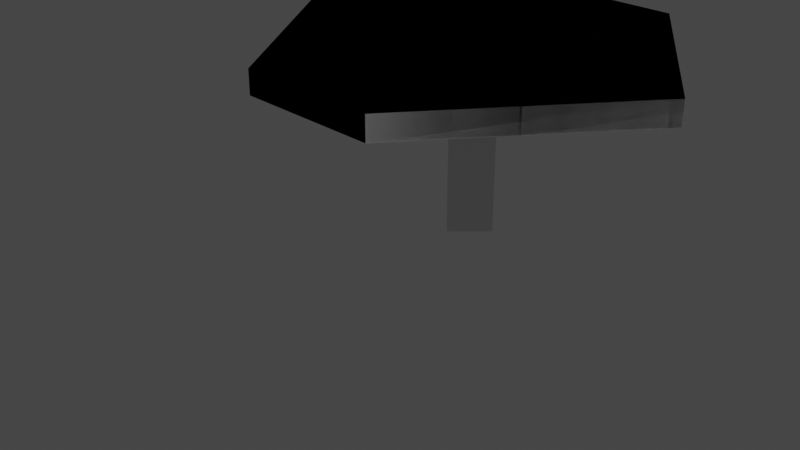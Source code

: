 # Source: Hexagonal_Table.blend  (saved by Blender 3.4.6; exported with 4.5.12 LTS)
import bpy
from mathutils import Matrix  # noqa: F401  (used for matrix-valued properties, if any)

bpy.ops.wm.read_factory_settings(use_empty=True)
scene = bpy.context.scene
scene.name = 'Scene'

# ---- collections
col_collection = bpy.data.collections.new('Collection'); scene.collection.children.link(col_collection)

# ---- materials (node trees are filled in below, after node groups)
mat_material = bpy.data.materials.new('Material')
mat_material.alpha_threshold = 0.0
mat_material.use_transparent_shadow = False
mat_material.roughness = 0.5
mat_material.line_color = (0.0, 0.0, 0.0, 1.0)

# ---- material node trees
mat_material.use_nodes = True; mat_material.node_tree.nodes.clear()
_N = mat_material.node_tree.nodes; _L = mat_material.node_tree.links
n0 = _N.new('ShaderNodeOutputMaterial'); n0.name = 'Material Output'; n0.location = (300, 300)
n1 = _N.new('ShaderNodeBsdfPrincipled'); n1.name = 'Principled BSDF'; n1.location = (10, 300)
n1.distribution = 'GGX'
n1.subsurface_method = 'RANDOM_WALK_SKIN'
n1.inputs[3].default_value = 1.45
n1.inputs[27].default_value = (0.0, 0.0, 0.0, 1.0)
n1.inputs[28].default_value = 1.0
_L.new(n1.outputs[0], n0.inputs[0])
n0.is_active_output = True

# ---- world
world_world = bpy.data.worlds.new('World'); scene.world = world_world
world_world.use_nodes = True; world_world.node_tree.nodes.clear()
_N = world_world.node_tree.nodes; _L = world_world.node_tree.links
n0 = _N.new('ShaderNodeOutputWorld'); n0.name = 'World Output'; n0.location = (300, 300)
n1 = _N.new('ShaderNodeBackground'); n1.name = 'Background'; n1.location = (10, 300)
n1.inputs[0].default_value = (0.05088, 0.05088, 0.05088, 1.0)
_L.new(n1.outputs[0], n0.inputs[0])
n0.is_active_output = True
world_world.color = (0.05088, 0.05088, 0.05088)
world_world.use_sun_shadow = False
world_world.sun_shadow_jitter_overblur = 0.0

# ---- cameras
cam_camera = bpy.data.cameras.new('Camera')
cam_camera.clip_end = 100.0
cam_camera.ortho_scale = 7.314

# ---- lights
light_light = bpy.data.lights.new('Light', 'POINT')
light_light.transmission_factor = 0.0
light_light.energy = 1000.0
light_light.shadow_soft_size = 0.1
light_light.shadow_maximum_resolution = 0.006
light_light.use_absolute_resolution = True

# ---- meshes
me_cube = bpy.data.meshes.new('Cube')
me_cube.from_pydata([(2.783, 2.552, 1.638), (-1.794, 2.552, 1.638), (2.783, -1.56, 1.638), (-1.794, -1.56, 1.638), (-1.794, 0.4911, 1.638), (-0.2495, -1.56, 1.638), (-0.2628, 2.552, 1.638), (2.783, 0.5406, 1.638), (1.25, 2.552, 1.638), (1.271, -1.56, 1.638), (-0.2628, 2.552, 1.638), (-1.794, 2.552, 1.638), (2.783, 0.5406, 1.638), (2.783, 2.552, 1.638), (1.271, -1.56, 1.638), (2.783, -1.56, 1.638), (-1.794, 0.4911, 1.638), (-1.794, -1.56, 1.638), (-0.2495, -1.56, 1.638), (1.25, 2.552, 1.638), (-0.2628, 2.552, 1.638), (-1.794, 2.552, 1.638), (2.783, 0.5406, 1.638), (2.783, 2.552, 1.638), (1.271, -1.56, 1.638), (2.783, -1.56, 1.638), (-1.794, 0.4911, 1.638), (-1.794, -1.56, 1.638), (-0.2495, -1.56, 1.638), (1.25, 2.552, 1.638), (-0.2628, 2.552, 1.638), (-1.794, 2.552, 1.638), (2.783, 0.5406, 1.638), (2.783, 2.552, 1.638), (1.271, -1.56, 1.638), (2.783, -1.56, 1.638), (-1.794, 0.4911, 1.638), (-1.794, -1.56, 1.638), (-0.2495, -1.56, 1.638), (1.25, 2.552, 1.638), (-1.794, 0.4911, 1.886), (-0.2495, -1.56, 1.886), (1.25, 2.552, 1.886), (-0.2628, 2.552, 1.886), (2.783, 0.5406, 1.886), (1.271, -1.56, 1.886), (-0.2628, 2.552, 1.638), (-1.794, 2.552, 1.638), (2.783, 0.5406, 1.638), (2.783, 2.552, 1.638), (1.271, -1.56, 1.638), (2.783, -1.56, 1.638), (-1.794, 0.4911, 1.638), (-1.794, -1.56, 1.638), (-0.2495, -1.56, 1.638), (1.25, 2.552, 1.638), (-0.2628, 2.552, 1.638), (-1.794, 2.552, 1.638), (2.783, 0.5406, 1.638), (2.783, 2.552, 1.638), (1.271, -1.56, 1.638), (2.783, -1.56, 1.638), (-1.794, 0.4911, 1.638), (-1.794, -1.56, 1.638), (-0.2495, -1.56, 1.638), (1.25, 2.552, 1.638), (-0.2628, 2.552, 1.886), (-1.794, 0.4911, 1.886), (2.783, 0.5406, 1.886), (1.271, -1.56, 1.886), (-0.2495, -1.56, 1.886), (1.25, 2.552, 1.886), (1.271, -1.56, 1.638), (2.783, -1.56, 1.638), (-0.2628, 2.552, 1.638), (-1.794, 2.552, 1.638), (2.783, 2.552, 1.638), (1.25, 2.552, 1.638), (-1.794, -1.56, 1.638), (-0.2495, -1.56, 1.638), (-1.794, 0.4911, 1.638), (2.783, 0.5406, 1.638), (2.783, 2.552, 1.638), (1.25, 2.552, 1.638), (-1.794, -1.56, 1.638), (-0.2495, -1.56, 1.638), (-1.794, 0.4911, 1.638), (2.783, 0.5406, 1.638), (2.783, -1.56, 1.638), (-1.794, 2.552, 1.638), (1.271, -1.56, 1.638), (-0.2628, 2.552, 1.638), (-0.2628, 2.552, 1.886), (-1.794, 0.4911, 1.886), (2.783, 0.5406, 1.886), (1.271, -1.56, 1.886), (-0.2495, -1.56, 1.886), (1.25, 2.552, 1.886), (-0.2628, 2.552, 1.647), (-1.794, 0.4911, 1.647), (2.783, 0.5406, 1.647), (1.271, -1.56, 1.647), (-0.2495, -1.56, 1.647), (1.25, 2.552, 1.647), (0.5123, 0.1894, 1.647), (0.4884, 0.1894, 1.647), (0.8102, 0.508, 1.647), (0.5157, 0.8054, 1.647), (0.1865, 0.4981, 1.647), (0.483, 0.8054, 1.647), (0.5123, 0.1894, -0.02324), (0.4884, 0.1894, -0.02324), (0.8102, 0.508, -0.02324), (0.5157, 0.8054, -0.02324), (0.1865, 0.4981, -0.02324), (0.483, 0.8054, -0.02324)], [(49, 59)], [(4, 16, 10, 6), (6, 43, 40, 4), (7, 12, 13, 0), (8, 19, 12, 7), (1, 11, 16, 4), (3, 17, 18, 5), (9, 14, 15, 2), (2, 15, 12, 7), (5, 18, 16, 4), (7, 12, 14, 9), (4, 16, 17, 3), (0, 13, 19, 8), (6, 10, 11, 1), (5, 41, 45, 9), (40, 43, 42, 44, 45, 41), (9, 45, 44, 7), (8, 42, 43, 6), (4, 40, 41, 5), (7, 44, 42, 8), (52, 46, 56, 62), (46, 52, 67, 66), (55, 48, 58, 65), (47, 52, 62, 57), (53, 54, 64, 63), (50, 51, 61, 60), (51, 48, 58, 61), (54, 52, 62, 64), (48, 50, 60, 58), (52, 53, 63, 62), (93, 96, 95, 94, 97, 92), (46, 47, 57, 56), (54, 50, 69, 70), (67, 70, 69, 68, 71, 66), (50, 48, 68, 69), (55, 46, 66, 71), (52, 54, 70, 67), (48, 55, 71, 68), (28, 38, 85, 79), (10, 16, 62, 56), (23, 13, 59, 76), (36, 26, 80, 86), (12, 15, 61, 58), (19, 29, 77, 65), (2, 7, 48, 51), (32, 22, 81, 87), (108, 105, 111, 114), (27, 17, 63, 78), (0, 8, 55, 49), (35, 25, 73, 88), (12, 19, 65, 58), (18, 28, 79, 64), (31, 21, 75, 89), (14, 12, 58, 60), (26, 16, 62, 80), (5, 9, 50, 54), (34, 24, 72, 90), (22, 12, 58, 81), (30, 20, 74, 91), (6, 1, 47, 46), (11, 10, 56, 57), (7, 0, 49, 48), (9, 2, 51, 50), (15, 14, 60, 61), (4, 3, 53, 52), (17, 16, 62, 63), (24, 14, 60, 72), (1, 4, 52, 47), (33, 23, 76, 82), (16, 11, 57, 62), (15, 25, 73, 61), (3, 5, 54, 53), (29, 39, 83, 77), (18, 17, 63, 64), (20, 10, 56, 74), (37, 27, 78, 84), (16, 18, 64, 62), (11, 21, 75, 57), (8, 6, 46, 55), (104, 105, 102, 101), (106, 104, 101, 100), (107, 106, 100, 103), (108, 109, 98, 99), (109, 107, 103, 98), (105, 108, 99, 102), (114, 111, 110, 112, 113, 115), (109, 108, 114, 115), (104, 106, 112, 110), (107, 109, 115, 113), (106, 107, 113, 112), (105, 104, 110, 111)])
_uv = me_cube.uv_layers.new(name='UVMap')
_uv.uv.foreach_set('vector', [0.0, 0.4988, 0.0, 0.4988, 0.3345, 1.0, 0.3345, 1.0, 0.3345, 1.0, 0.3345, 1.0, 0.0, 0.4988, 0.0, 0.4988, 0.0, 0.0, 0.0, 0.0, 0.0, 0.0, 0.0, 0.0, 0.665, 1.0, 0.665, 1.0, 1.0, 0.5109, 1.0, 0.5109, 0.0, 0.0, 0.0, 0.0, 0.0, 0.0, 0.0, 0.0, 0.0, 0.0, 0.0, 0.0, 0.0, 0.0, 0.0, 0.0, 0.0, 0.0, 0.0, 0.0, 0.0, 0.0, 0.0, 0.0, 0.0, 0.0, 0.0, 0.0, 0.0, 0.0, 0.0, 0.0, 0.3374, 0.0, 0.3374, 0.0, 0.0, 0.4988, 0.0, 0.4988, 1.0, 0.5109, 1.0, 0.5109, 0.6696, 0.0, 0.6696, 0.0, 0.0, 0.0, 0.0, 0.0, 0.0, 0.0, 0.0, 0.0, 0.0, 0.0, 0.0, 0.0, 0.0, 0.0, 0.0, 0.0, 0.0, 0.0, 0.0, 0.0, 0.0, 0.0, 0.0, 0.0, 0.0, 0.0, 0.0, 0.0, 0.0, 0.0, 0.0, 0.0, 0.0, 0.4988, 0.3345, 1.0, 0.665, 1.0, 1.0, 0.5109, 0.6696, 0.0, 0.3374, 0.0, 0.6696, 0.0, 0.6696, 0.0, 1.0, 0.5109, 1.0, 0.5109, 0.0, 0.0, 0.0, 0.0, 0.0, 0.0, 0.0, 0.0, 0.0, 0.4988, 0.0, 0.4988, 0.3374, 0.0, 0.3374, 0.0, 1.0, 0.5109, 1.0, 0.5109, 0.665, 1.0, 0.665, 1.0, 0.0, 0.4988, 0.3345, 1.0, 0.3345, 1.0, 0.0, 0.4988, 0.3345, 1.0, 0.0, 0.4988, 0.0, 0.4988, 0.3345, 1.0, 0.665, 1.0, 1.0, 0.5109, 1.0, 0.5109, 0.665, 1.0, 0.0, 0.0, 0.0, 0.0, 0.0, 0.0, 0.0, 0.0, 0.0, 0.0, 0.0, 0.0, 0.0, 0.0, 0.0, 0.0, 0.0, 0.0, 0.0, 0.0, 0.0, 0.0, 0.0, 0.0, 0.0, 0.0, 0.0, 0.0, 0.0, 0.0, 0.0, 0.0, 0.3374, 0.0, 0.0, 0.4988, 0.0, 0.4988, 0.3374, 0.0, 1.0, 0.5109, 0.6696, 0.0, 0.6696, 0.0, 1.0, 0.5109, 0.0, 0.0, 0.0, 0.0, 0.0, 0.0, 0.0, 0.0, 0.0, 0.4988, 0.3374, 0.0, 0.6696, 0.0, 1.0, 0.5109, 0.665, 1.0, 0.3345, 1.0, 0.0, 0.0, 0.0, 0.0, 0.0, 0.0, 0.0, 0.0, 0.0, 0.0, 0.0, 0.0, 0.0, 0.0, 0.0, 0.0, 0.0, 0.4988, 0.3374, 0.0, 0.6696, 0.0, 1.0, 0.5109, 0.665, 1.0, 0.3345, 1.0, 0.6696, 0.0, 1.0, 0.5109, 1.0, 0.5109, 0.6696, 0.0, 0.0, 0.0, 0.0, 0.0, 0.0, 0.0, 0.0, 0.0, 0.0, 0.4988, 0.3374, 0.0, 0.3374, 0.0, 0.0, 0.4988, 1.0, 0.5109, 0.665, 1.0, 0.665, 1.0, 1.0, 0.5109, 0.0, 0.0, 0.0, 0.0, 0.0, 0.0, 0.0, 0.0, 0.3345, 1.0, 0.0, 0.4988, 0.0, 0.4988, 0.3345, 1.0, 0.0, 0.0, 0.0, 0.0, 0.0, 0.0, 0.0, 0.0, 0.0, 0.0, 0.0, 0.0, 0.0, 0.0, 0.0, 0.0, 0.0, 0.0, 0.0, 0.0, 0.0, 0.0, 0.0, 0.0, 0.0, 0.0, 0.0, 0.0, 0.0, 0.0, 0.0, 0.0, 0.0, 0.0, 0.0, 0.0, 0.0, 0.0, 0.0, 0.0, 0.0, 0.0, 0.0, 0.0, 0.0, 0.0, 0.0, 0.0, 0.4083, 0.5003, 0.4978, 0.368, 0.4978, 0.368, 0.4083, 0.5003, 0.0, 0.0, 0.0, 0.0, 0.0, 0.0, 0.0, 0.0, 0.0, 0.0, 0.0, 0.0, 0.0, 0.0, 0.0, 0.0, 0.0, 0.0, 0.0, 0.0, 0.0, 0.0, 0.0, 0.0, 1.0, 0.5109, 0.665, 1.0, 0.665, 1.0, 1.0, 0.5109, 0.0, 0.0, 0.0, 0.0, 0.0, 0.0, 0.0, 0.0, 0.0, 0.0, 0.0, 0.0, 0.0, 0.0, 0.0, 0.0, 0.6696, 0.0, 1.0, 0.5109, 1.0, 0.5109, 0.6696, 0.0, 0.0, 0.0, 0.0, 0.0, 0.0, 0.0, 0.0, 0.0, 0.0, 0.0, 0.0, 0.0, 0.0, 0.0, 0.0, 0.0, 0.0, 0.0, 0.0, 0.0, 0.0, 0.0, 0.0, 0.0, 0.0, 0.0, 0.0, 0.0, 0.0, 0.0, 0.0, 0.0, 0.0, 0.0, 0.0, 0.0, 0.0, 0.0, 0.0, 0.0, 0.0, 0.0, 0.0, 0.0, 0.0, 0.0, 0.0, 0.0, 0.0, 0.0, 0.0, 0.0, 0.0, 0.0, 0.0, 0.0, 0.0, 0.0, 0.0, 0.0, 0.0, 0.0, 0.0, 0.0, 0.0, 0.0, 0.0, 0.0, 0.0, 0.0, 0.0, 0.0, 0.0, 0.0, 0.0, 0.0, 0.0, 0.0, 0.0, 0.0, 0.0, 0.0, 0.0, 0.0, 0.0, 0.0, 0.0, 0.0, 0.0, 0.0, 0.0, 0.0, 0.0, 0.0, 0.0, 0.0, 0.0, 0.0, 0.0, 0.0, 0.0, 0.0, 0.0, 0.0, 0.0, 0.0, 0.0, 0.0, 0.0, 0.0, 0.0, 0.0, 0.0, 0.0, 0.0, 0.0, 0.0, 0.0, 0.0, 0.0, 0.0, 0.0, 0.0, 0.0, 0.0, 0.0, 0.0, 0.0, 0.0, 0.0, 0.0, 0.0, 0.0, 0.0, 0.0, 0.0, 0.0, 0.0, 0.0, 0.0, 0.0, 0.0, 0.0, 0.0, 0.0, 0.0, 0.0, 0.0, 0.0, 0.0, 0.0, 0.0, 0.0, 0.0, 0.0, 0.0, 0.0, 0.0, 0.0, 0.0, 0.0, 0.0, 0.0, 0.0, 0.0, 0.0, 0.0, 0.0, 0.0, 0.0, 0.0, 0.0, 0.0, 0.0, 0.0, 0.0, 0.0, 0.4988, 0.3374, 0.0, 0.3374, 0.0, 0.0, 0.4988, 0.0, 0.0, 0.0, 0.0, 0.0, 0.0, 0.0, 0.0, 0.0, 0.0, 0.0, 0.0, 0.0, 0.0, 0.0, 0.0, 0.5048, 0.368, 0.4978, 0.368, 0.3374, 0.0, 0.6696, 0.0, 0.5931, 0.5045, 0.5048, 0.368, 0.6696, 0.0, 1.0, 0.5109, 0.5059, 0.632, 0.5931, 0.5045, 1.0, 0.5109, 0.665, 1.0, 0.4083, 0.5003, 0.4962, 0.632, 0.3345, 1.0, 0.0, 0.4988, 0.4962, 0.632, 0.5059, 0.632, 0.665, 1.0, 0.3345, 1.0, 0.4978, 0.368, 0.4083, 0.5003, 0.0, 0.4988, 0.3374, 0.0, 0.4083, 0.5003, 0.4978, 0.368, 0.5048, 0.368, 0.5931, 0.5045, 0.5059, 0.632, 0.4962, 0.632, 0.4962, 0.632, 0.4083, 0.5003, 0.4083, 0.5003, 0.4962, 0.632, 0.5048, 0.368, 0.5931, 0.5045, 0.5931, 0.5045, 0.5048, 0.368, 0.5059, 0.632, 0.4962, 0.632, 0.4962, 0.632, 0.5059, 0.632, 0.5931, 0.5045, 0.5059, 0.632, 0.5059, 0.632, 0.5931, 0.5045, 0.4978, 0.368, 0.5048, 0.368, 0.5048, 0.368, 0.4978, 0.368])
me_cube.materials.append(mat_material)
me_cube.use_mirror_vertex_groups = False
me_cube.update()

# ---- objects
ob_cube = bpy.data.objects.new('Cube', me_cube)
ob_light = bpy.data.objects.new('Light', light_light)
ob_camera = bpy.data.objects.new('Camera', cam_camera)

# ---- transforms, parenting, visibility, modifiers, constraints
ob_cube.location = (0.0, 0.0, 0.0)
ob_cube.lock_rotations_4d = False
ob_cube.empty_display_type = 'ARROWS'
ob_cube.lineart.crease_threshold = 0.0
ob_light.location = (4.076, 1.005, 5.904)
ob_light.rotation_euler = (0.6503, 0.05522, 1.866)
ob_light.lock_rotations_4d = False
ob_light.empty_display_type = 'ARROWS'
ob_light.color = (0.0, 0.0, 0.0, 0.0)
ob_light.lineart.crease_threshold = 0.0
ob_camera.location = (7.359, -6.926, 4.958)
ob_camera.rotation_euler = (1.109, 0.0, 0.8149)
ob_camera.lock_rotations_4d = False
ob_camera.empty_display_type = 'ARROWS'
ob_camera.color = (0.0, 0.0, 0.0, 0.0)
ob_camera.display_type = 'WIRE'
ob_camera.lineart.crease_threshold = 0.0

# ---- collection membership
col_collection.objects.link(ob_cube)
col_collection.objects.link(ob_light)
col_collection.objects.link(ob_camera)

# ---- scene / render settings (as saved in the file)
scene.camera = ob_camera
scene.frame_start = 1; scene.frame_end = 250; scene.frame_set(1)
scene.render.engine = 'BLENDER_EEVEE_NEXT'
scene.cycles.sampling_pattern = 'TABULATED_SOBOL'
scene.cycles.use_light_tree = False
scene.view_settings.view_transform = 'Filmic'
bpy.context.view_layer.update()
